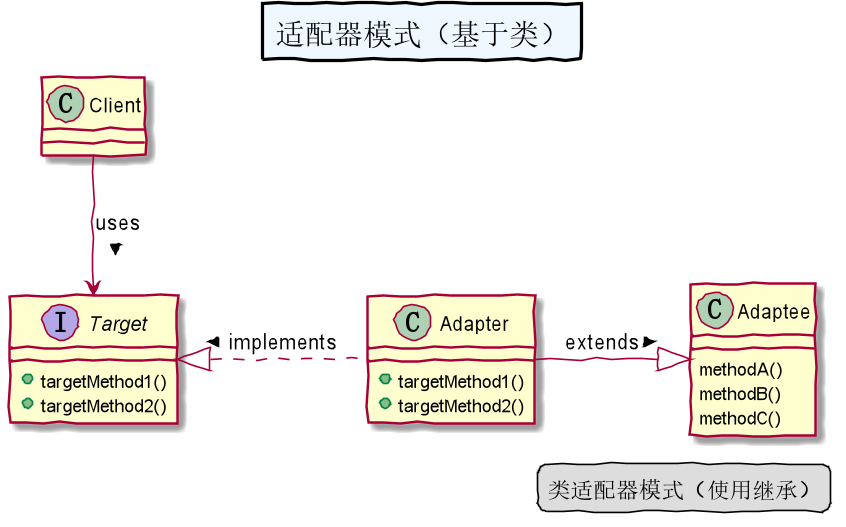

The diagram above was rendered by PlantUML. Its source (embedded in the PNG):
@startuml

skinparam handwritten true
skinparam titleBorderThickness 2
skinparam titleBackgroundColor AliceBlue

title
    适配器模式（基于类）
end title

Client --> Target : uses >

interface Target{
    + targetMethod1()
    + targetMethod2()
}

class Adapter{
    + targetMethod1()
    + targetMethod2()
}

class Adaptee{
    methodA()
    methodB()
    methodC()
}

Adapter .left.|> Target : > implements

Adapter -right-|> Adaptee : > extends

legend right
    类适配器模式（使用继承）
endlegend

@enduml